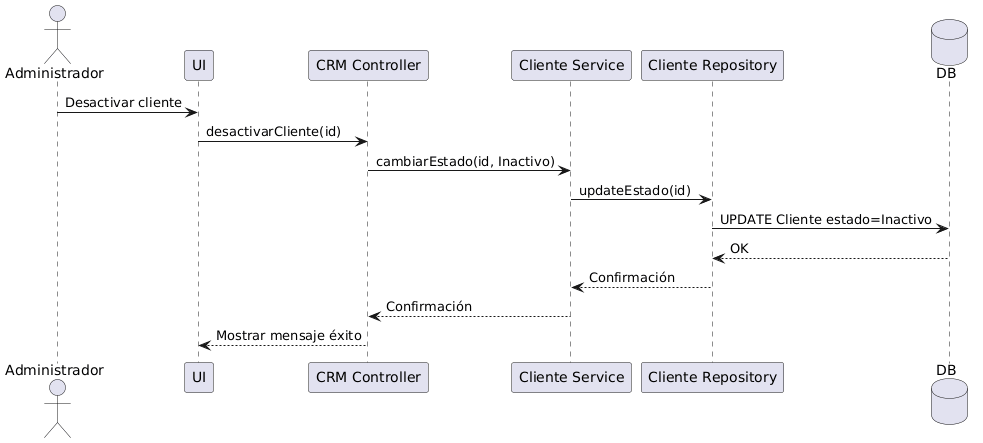

The diagram above was rendered by PlantUML. Its source (embedded in the PNG):
@startuml
actor Administrador
participant UI
participant "CRM Controller" as Controller
participant "Cliente Service" as Service
participant "Cliente Repository" as Repo
database DB

Administrador -> UI : Desactivar cliente
UI -> Controller : desactivarCliente(id)
Controller -> Service : cambiarEstado(id, Inactivo)
Service -> Repo : updateEstado(id)
Repo -> DB : UPDATE Cliente estado=Inactivo
DB --> Repo : OK
Repo --> Service : Confirmación
Service --> Controller : Confirmación
Controller --> UI : Mostrar mensaje éxito
@enduml